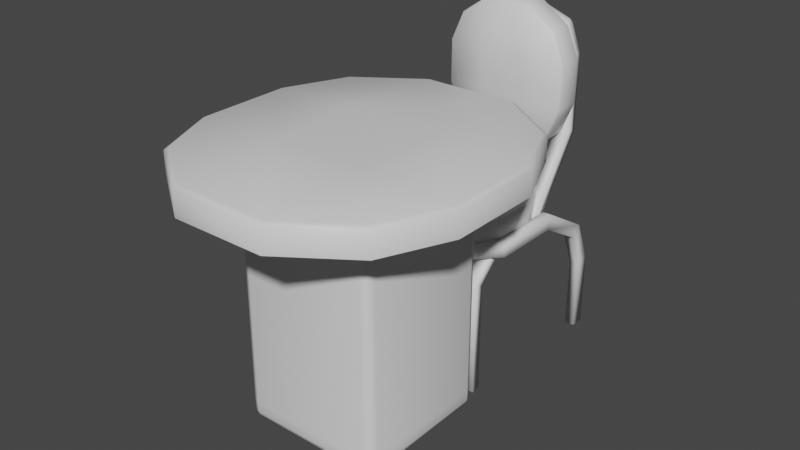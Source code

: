 # Source: chair.blend  (saved by Blender 2.80.75; exported with 4.5.12 LTS)
import bpy
from mathutils import Matrix  # noqa: F401  (used for matrix-valued properties, if any)

bpy.ops.wm.read_factory_settings(use_empty=True)
scene = bpy.context.scene
scene.name = 'Scene'

# ---- collections
col_collection = bpy.data.collections.new('Collection'); scene.collection.children.link(col_collection)

# ---- materials (node trees are filled in below, after node groups)
mat_iron = bpy.data.materials.new('iron')
mat_iron.use_transparent_shadow = False

# ---- node groups
ng_auto_smooth = bpy.data.node_groups.new('Auto Smooth', 'GeometryNodeTree')
_s = ng_auto_smooth.interface.new_socket(name='Geometry', in_out='OUTPUT', socket_type='NodeSocketGeometry')
_s = ng_auto_smooth.interface.new_socket(name='Geometry', in_out='INPUT', socket_type='NodeSocketGeometry')
_s = ng_auto_smooth.interface.new_socket(name='Angle', in_out='INPUT', socket_type='NodeSocketFloat')
_s.subtype = 'ANGLE'
_s.min_value = 0.0
_s.max_value = 3.142
ng_auto_smooth.is_modifier = True
_N = ng_auto_smooth.nodes; _L = ng_auto_smooth.links
n0 = _N.new('NodeGroupOutput'); n0.name = 'Group Output'; n0.location = (480, -100)
n1 = _N.new('NodeGroupInput'); n1.name = 'Group Input'; n1.location = (-420, -300)
n2 = _N.new('NodeGroupInput'); n2.name = 'Group Input.001'; n2.location = (-60, -100)
n3 = _N.new('GeometryNodeSetShadeSmooth'); n3.name = 'Set Shade Smooth'; n3.location = (120, -100)
n3.domain = 'EDGE'
n4 = _N.new('GeometryNodeSetShadeSmooth'); n4.name = 'Set Shade Smooth.001'; n4.location = (300, -100)
n5 = _N.new('GeometryNodeInputMeshEdgeAngle'); n5.name = 'Edge Angle'; n5.location = (-420, -220)
n6 = _N.new('GeometryNodeInputEdgeSmooth'); n6.name = 'Is Edge Smooth'; n6.location = (-60, -160)
n7 = _N.new('GeometryNodeInputShadeSmooth'); n7.name = 'Is Face Smooth'; n7.location = (-240, -340)
n8 = _N.new('FunctionNodeBooleanMath'); n8.name = 'Boolean Math'; n8.location = (-60, -220)
n9 = _N.new('FunctionNodeCompare'); n9.name = 'Compare'; n9.location = (-240, -180)
n9.operation = 'LESS_EQUAL'
_L.new(n5.outputs[0], n9.inputs[0])
_L.new(n4.outputs[0], n0.inputs[0])
_L.new(n1.outputs[1], n9.inputs[1])
_L.new(n9.outputs[0], n8.inputs[0])
_L.new(n7.outputs[0], n8.inputs[1])
_L.new(n2.outputs[0], n3.inputs[0])
_L.new(n6.outputs[0], n3.inputs[1])
_L.new(n3.outputs[0], n4.inputs[0])
_L.new(n8.outputs[0], n3.inputs[2])
n0.is_active_output = True

# ---- material node trees
mat_iron.use_nodes = True; mat_iron.node_tree.nodes.clear()
_N = mat_iron.node_tree.nodes; _L = mat_iron.node_tree.links
n0 = _N.new('ShaderNodeOutputMaterial'); n0.name = 'Material Output'; n0.location = (300, 300)
n1 = _N.new('ShaderNodeBsdfPrincipled'); n1.name = 'Principled BSDF'; n1.location = (10, 300)
n1.distribution = 'GGX'
n1.subsurface_method = 'BURLEY'
n1.inputs[3].default_value = 1.45
n1.inputs[27].default_value = (0.0, 0.0, 0.0, 1.0)
n1.inputs[28].default_value = 1.0
_L.new(n1.outputs[0], n0.inputs[0])
n0.is_active_output = True

# ---- world
world_world = bpy.data.worlds.new('World'); scene.world = world_world
world_world.use_nodes = True; world_world.node_tree.nodes.clear()
_N = world_world.node_tree.nodes; _L = world_world.node_tree.links
n0 = _N.new('ShaderNodeOutputWorld'); n0.name = 'World Output'; n0.location = (300, 300)
n1 = _N.new('ShaderNodeBackground'); n1.name = 'Background'; n1.location = (10, 300)
n1.inputs[0].default_value = (0.05088, 0.05088, 0.05088, 1.0)
_L.new(n1.outputs[0], n0.inputs[0])
n0.is_active_output = True
world_world.color = (0.05088, 0.05088, 0.05088)
world_world.use_sun_shadow = False
world_world.sun_shadow_jitter_overblur = 0.0

# ---- meshes
me_cube_009 = bpy.data.meshes.new('Cube.009')
me_cube_009.from_pydata([(0.07326, 0.05113, 0.616), (0.07326, -0.0954, 0.616), (0.07326, -0.0954, 0.5), (0.07326, 0.05113, 0.5), (0.1704, -0.1931, 0.5), (0.175, -0.1983, 0.5092), (0.1705, -0.1932, 0.6), (0.175, -0.1983, 0.5908), (0.1702, 0.1626, 0.5), (0.175, 0.1678, 0.5092), (0.1702, 0.1626, 0.6), (0.175, 0.1678, 0.5908), (0.213, -0.0954, 0.5), (0.2198, -0.0954, 0.5092), (0.2198, 0.05113, 0.5092), (0.213, 0.05113, 0.5), (0.213, 0.05113, 0.6), (0.2198, 0.05113, 0.5908), (0.2198, -0.0954, 0.5908), (0.213, -0.0954, 0.6), (0.07326, -0.269, 0.5092), (0.07326, -0.2607, 0.5), (0.07326, -0.2607, 0.6), (0.07326, -0.269, 0.5908), (0.07326, 0.1911, 0.5), (0.07326, 0.1977, 0.5092), (0.07326, 0.1977, 0.5908), (0.07326, 0.1911, 0.6), (0.07326, 0.1776, 0.8711), (0.07326, 0.1776, 1.018), (0.07326, 0.2937, 1.018), (0.07326, 0.2937, 0.8711), (0.1705, 0.2937, 1.115), (0.175, 0.2845, 1.12), (0.1704, 0.1937, 1.115), (0.175, 0.2028, 1.12), (0.1702, 0.2937, 0.7596), (0.175, 0.2845, 0.7544), (0.1702, 0.1937, 0.7596), (0.175, 0.2028, 0.7544), (0.213, 0.2937, 0.8711), (0.2198, 0.2845, 0.8711), (0.2198, 0.2845, 1.018), (0.213, 0.2937, 1.018), (0.213, 0.1937, 1.018), (0.2198, 0.2028, 1.018), (0.2198, 0.2028, 0.8711), (0.213, 0.1937, 0.8711), (0.07326, 0.2937, 1.183), (0.07326, 0.2845, 1.191), (0.07326, 0.2028, 1.191), (0.07326, 0.1937, 1.183), (0.07326, 0.2845, 0.7245), (0.07326, 0.2937, 0.7311), (0.07326, 0.1937, 0.7311), (0.07326, 0.2028, 0.7245), (-0.007612, 0.2928, 1.184), (-2.818e-09, 0.2845, 1.179), (0.007612, 0.2928, 1.184), (-0.007395, 0.2911, 1.134), (0.007395, 0.2911, 1.134), (1.115e-09, 0.2834, 1.146), (2.791e-09, 0.3334, 1.144), (0.007382, 0.3251, 1.133), (-0.007382, 0.3251, 1.133), (-0.007607, 0.3268, 1.183), (0.007607, 0.3268, 1.183), (-1.14e-09, 0.3345, 1.177), (0.1567, 0.2928, 1.13), (0.1582, 0.2845, 1.121), (0.1671, 0.2928, 1.12), (0.121, 0.2911, 1.094), (0.131, 0.2911, 1.084), (0.1354, 0.2834, 1.098), (0.1342, 0.3334, 1.097), (0.1301, 0.3251, 1.083), (0.1202, 0.3251, 1.093), (0.1558, 0.3268, 1.129), (0.1662, 0.3268, 1.119), (0.1569, 0.3345, 1.12), (0.2034, 0.2928, 1.024), (0.1541, 0.2911, 1.016), (0.153, 0.3251, 1.016), (0.2022, 0.3268, 1.024), (0.2037, 0.2944, 0.7654), (0.1537, 0.2925, 0.7649), (0.1527, 0.3237, 0.754), (0.2027, 0.3256, 0.7545), (0.2172, -0.1076, 0.515), (0.1672, -0.1076, 0.515), (0.1672, -0.09574, 0.4844), (0.2172, -0.09574, 0.4844), (0.2172, -0.2246, 0.004888), (0.1672, -0.2246, 0.004888), (0.1672, -0.1905, 0.004888), (0.2172, -0.1905, 0.004888), (0.2172, -0.2226, 0.4093), (0.1672, -0.2226, 0.4093), (0.1672, -0.1929, 0.3962), (0.2172, -0.1929, 0.3962), (0.2167, 0.3423, 0.004888), (0.2507, 0.3423, 0.004888), (0.2507, 0.3923, 0.004888), (0.2167, 0.3923, 0.004888), (0.2173, 0.09664, 0.5139), (0.1673, 0.09549, 0.5136), (0.1671, 0.1094, 0.4847), (0.2171, 0.1106, 0.485), (0.2167, 0.3427, 0.2549), (0.2507, 0.3427, 0.2549), (0.2507, 0.3918, 0.2645), (0.2167, 0.3918, 0.2645), (0.2507, 0.3255, 0.4184), (0.2167, 0.3255, 0.4184), (0.2167, 0.1263, 0.4778), (0.2507, 0.1263, 0.4778), (0.2087, 0.1289, 0.4881), (0.2507, 0.1397, 0.5284), (0.2167, 0.1397, 0.5284), (0.2172, -0.1157, 0.4792), (0.2092, -0.1141, 0.4872), (0.2502, -0.1225, 0.4792), (0.2502, -0.1225, 0.5292), (0.2172, -0.1157, 0.5292), (0.07434, -0.2573, 0.4872), (0.0783, -0.2678, 0.4792), (0.08845, -0.2994, 0.4792), (0.08845, -0.2994, 0.5292), (0.0783, -0.2678, 0.5292), (0.0, 0.05113, 0.616), (7.451e-09, -0.0954, 0.616), (7.451e-09, -0.0954, 0.5), (0.0, 0.05113, 0.5), (1.49e-08, -0.2607, 0.5), (7.451e-09, -0.269, 0.5092), (7.451e-09, -0.2607, 0.6), (1.49e-08, -0.269, 0.5908), (-1.49e-08, 0.1911, 0.5), (-7.451e-09, 0.1977, 0.5092), (-7.451e-09, 0.1911, 0.6), (-1.49e-08, 0.1977, 0.5908), (0.0, -0.3005, 0.4792), (0.0, -0.2585, 0.4872), (0.0, -0.2665, 0.4792), (0.0, -0.2665, 0.5292), (0.0, -0.3005, 0.5292), (1.49e-08, 0.1776, 0.8711), (0.0, 0.1776, 1.018), (-1.49e-08, 0.2937, 1.018), (-1.49e-08, 0.2937, 0.8711), (-2.235e-08, 0.2937, 1.183), (-1.49e-08, 0.2845, 1.191), (0.0, 0.1937, 1.183), (-7.451e-09, 0.2028, 1.191), (7.451e-09, 0.2937, 0.7311), (1.49e-08, 0.2845, 0.7245), (1.49e-08, 0.1937, 0.7311), (7.451e-09, 0.2028, 0.7245), (0.2507, 0.2873, 0.3853), (0.2167, 0.2873, 0.3853)], [], [(27, 0, 16, 10), (21, 2, 12, 4), (25, 26, 11, 9), (1, 22, 6, 19), (0, 1, 19, 16), (3, 24, 8, 15), (2, 3, 15, 12), (131, 132, 3, 2), (130, 135, 22, 1), (14, 17, 18, 13), (129, 130, 1, 0), (9, 11, 17, 14), (138, 140, 26, 25), (139, 129, 0, 27), (132, 137, 24, 3), (13, 18, 7, 5), (133, 131, 2, 21), (8, 9, 14, 15), (6, 7, 18, 19), (12, 13, 5, 4), (16, 17, 11, 10), (15, 14, 13, 12), (24, 25, 9, 8), (19, 18, 17, 16), (22, 23, 7, 6), (22, 135, 136, 23), (24, 137, 138, 25), (51, 50, 153, 152), (5, 7, 23, 20), (44, 34, 51, 29), (38, 47, 28, 54), (33, 35, 45, 42), (37, 39, 55, 52), (151, 153, 50, 49), (32, 43, 30, 48), (47, 44, 29, 28), (42, 45, 46, 41), (49, 50, 35, 33), (43, 40, 31, 30), (41, 46, 39, 37), (40, 36, 53, 31), (38, 39, 46, 47), (36, 37, 52, 53), (44, 45, 35, 34), (40, 41, 37, 36), (43, 42, 41, 40), (48, 49, 33, 32), (47, 46, 45, 44), (54, 55, 39, 38), (48, 150, 151, 49), (32, 33, 42, 43), (4, 5, 20, 21), (54, 156, 157, 55), (94, 98, 99, 95), (67, 79, 74, 62), (58, 68, 77, 66), (128, 144, 145, 127), (123, 128, 127, 122), (70, 80, 83, 78), (80, 70, 69, 73, 72, 81), (82, 75, 74, 79, 78, 83), (75, 82, 81, 72), (61, 73, 69, 57), (82, 86, 85, 81), (80, 84, 87, 83), (80, 81, 85, 84), (86, 82, 83, 87), (86, 106, 105, 85), (84, 104, 107, 87), (104, 105, 89, 88), (90, 106, 107, 91), (107, 104, 88, 91), (88, 96, 99, 91), (88, 89, 97, 96), (98, 90, 91, 99), (96, 97, 93, 92), (99, 96, 92, 95), (95, 92, 93, 94), (90, 98, 97, 89), (84, 85, 105, 104), (106, 86, 87, 107), (101, 109, 108, 100), (103, 111, 110, 102), (122, 127, 126, 121), (113, 159, 114, 116, 118), (158, 159, 108, 109), (113, 112, 110, 111), (123, 118, 116, 120), (128, 123, 120, 124), (159, 158, 115, 114), (118, 123, 122, 117), (144, 128, 124, 142), (125, 126, 141, 143), (56, 57, 58), (59, 60, 61), (62, 63, 64), (65, 66, 67), (68, 69, 70), (71, 72, 73), (74, 75, 76), (77, 78, 79), (103, 102, 101, 100), (112, 117, 115, 158), (112, 113, 118, 117), (117, 122, 121, 115), (114, 115, 121, 119), (111, 103, 100, 108), (63, 60, 59, 64), (58, 66, 65, 56), (58, 57, 69, 68), (60, 71, 73, 61), (62, 74, 76, 63), (66, 77, 79, 67), (75, 72, 71, 76), (70, 78, 77, 68), (63, 76, 71, 60), (105, 106, 90, 89), (97, 98, 94, 93), (102, 110, 109, 101), (113, 111, 108, 159), (114, 119, 120, 116), (127, 145, 141, 126), (121, 126, 125, 119), (142, 124, 125, 143), (124, 120, 119, 125), (21, 20, 134, 133), (34, 35, 50, 51), (20, 23, 136, 134), (27, 26, 140, 139), (53, 52, 155, 154), (48, 30, 148, 150), (31, 53, 154, 149), (54, 28, 146, 156), (52, 55, 157, 155), (28, 29, 147, 146), (29, 51, 152, 147), (30, 31, 149, 148), (10, 11, 26, 27), (112, 158, 109, 110)])
me_cube_009.polygons.foreach_set('use_smooth', [True] * 139)
_uv = me_cube_009.uv_layers.new(name='UVMap')
_uv.uv.foreach_set('vector', [0.9264, 0.4556, 0.8457, 0.4573, 0.8428, 0.3786, 0.9129, 0.3944, 0.9758, 0.1352, 0.8815, 0.1342, 0.8811, 0.05336, 0.9413, 0.07532, 0.9851, 0.4507, 0.9338, 0.4553, 0.92, 0.3908, 0.9738, 0.3808, 0.7611, 0.4592, 0.6718, 0.4642, 0.6977, 0.4009, 0.7595, 0.381, 0.8457, 0.4573, 0.7611, 0.4592, 0.7595, 0.381, 0.8428, 0.3786, 0.7944, 0.1342, 0.7116, 0.1342, 0.7265, 0.07403, 0.7953, 0.05253, 0.8815, 0.1342, 0.7944, 0.1342, 0.7953, 0.05253, 0.8811, 0.05336, 0.8817, 0.1777, 0.7945, 0.178, 0.7944, 0.1342, 0.8815, 0.1342, 0.7617, 0.5012, 0.6726, 0.5027, 0.6718, 0.4642, 0.7611, 0.4592, 0.8475, 0.322, 0.8428, 0.3713, 0.7591, 0.3738, 0.7522, 0.3235, 0.8463, 0.4999, 0.7617, 0.5012, 0.7611, 0.4592, 0.8457, 0.4573, 0.9258, 0.3363, 0.9164, 0.3875, 0.8428, 0.3713, 0.8475, 0.322, 0.9851, 0.4985, 0.9344, 0.4987, 0.9338, 0.4553, 0.9851, 0.4507, 0.927, 0.4988, 0.8463, 0.4999, 0.8457, 0.4573, 0.9264, 0.4556, 0.7945, 0.178, 0.7115, 0.1781, 0.7116, 0.1342, 0.7944, 0.1342, 0.7522, 0.3235, 0.7591, 0.3738, 0.6937, 0.3943, 0.679, 0.3412, 0.9764, 0.1767, 0.8817, 0.1777, 0.8815, 0.1342, 0.9758, 0.1352, 0.7265, 0.07403, 0.7224, 0.06756, 0.795, 0.04514, 0.7953, 0.05253, 0.6977, 0.4009, 0.6937, 0.3943, 0.7591, 0.3738, 0.7595, 0.381, 0.8811, 0.05336, 0.8816, 0.04597, 0.9455, 0.06906, 0.9413, 0.07532, 0.8428, 0.3786, 0.8428, 0.3713, 0.9164, 0.3875, 0.9129, 0.3944, 0.7953, 0.05253, 0.795, 0.04514, 0.8816, 0.04597, 0.8811, 0.05336, 0.7116, 0.1342, 0.7041, 0.1339, 0.7197, 0.07034, 0.7265, 0.07403, 0.7595, 0.381, 0.7591, 0.3738, 0.8428, 0.3713, 0.8428, 0.3786, 0.6718, 0.4642, 0.6643, 0.4642, 0.691, 0.3977, 0.6977, 0.4009, 0.6718, 0.4642, 0.6726, 0.5027, 0.6652, 0.5029, 0.6643, 0.4642, 0.7116, 0.1342, 0.7115, 0.1781, 0.7041, 0.1781, 0.7041, 0.1339, 0.6234, 0.1756, 0.6309, 0.1752, 0.6318, 0.2146, 0.6243, 0.2148, 0.6422, 0.3815, 0.691, 0.3977, 0.6643, 0.4642, 0.6177, 0.4555, 0.5321, 0.09469, 0.5943, 0.1124, 0.6234, 0.1756, 0.5331, 0.1736, 0.3766, 0.1127, 0.448, 0.09429, 0.4472, 0.1743, 0.365, 0.1749, 0.6098, 0.05443, 0.598, 0.1057, 0.5323, 0.08742, 0.5394, 0.03819, 0.3164, 0.1016, 0.3694, 0.1093, 0.3575, 0.1748, 0.3064, 0.1704, 0.6802, 0.2147, 0.6318, 0.2146, 0.6309, 0.1752, 0.6802, 0.1666, 0.3494, 0.4408, 0.4111, 0.418, 0.4116, 0.5012, 0.3146, 0.5041, 0.448, 0.09429, 0.5321, 0.09469, 0.5331, 0.1736, 0.4472, 0.1743, 0.5394, 0.03819, 0.5323, 0.08742, 0.4478, 0.08692, 0.4432, 0.03576, 0.6802, 0.1666, 0.6309, 0.1752, 0.6009, 0.1088, 0.6523, 0.08794, 0.4111, 0.418, 0.499, 0.4172, 0.5003, 0.5006, 0.4116, 0.5012, 0.4432, 0.03576, 0.4478, 0.08692, 0.3727, 0.1058, 0.3607, 0.05187, 0.499, 0.4172, 0.5696, 0.4391, 0.5848, 0.5003, 0.5003, 0.5006, 0.3766, 0.1127, 0.3727, 0.1058, 0.4478, 0.08692, 0.448, 0.09429, 0.5696, 0.4391, 0.5764, 0.4353, 0.5923, 0.4999, 0.5848, 0.5003, 0.5321, 0.09469, 0.5323, 0.08742, 0.598, 0.1057, 0.5943, 0.1124, 0.499, 0.4172, 0.4994, 0.4096, 0.5737, 0.4325, 0.5696, 0.4391, 0.4111, 0.418, 0.4106, 0.4105, 0.4994, 0.4096, 0.499, 0.4172, 0.3146, 0.5041, 0.3064, 0.5035, 0.3428, 0.4367, 0.3494, 0.4408, 0.448, 0.09429, 0.4478, 0.08692, 0.5323, 0.08742, 0.5321, 0.09469, 0.365, 0.1749, 0.3575, 0.1748, 0.3694, 0.1093, 0.3766, 0.1127, 0.3146, 0.5041, 0.3153, 0.5464, 0.3073, 0.5465, 0.3064, 0.5035, 0.3494, 0.4408, 0.3451, 0.4344, 0.4106, 0.4105, 0.4111, 0.418, 0.9413, 0.07532, 0.9475, 0.07119, 0.9835, 0.1344, 0.9758, 0.1352, 0.365, 0.1749, 0.3656, 0.2188, 0.3581, 0.2189, 0.3575, 0.1748, 0.1792, 0.006135, 0.1782, 0.1283, 0.1525, 0.1273, 0.1621, 0.005551, 0.1416, 0.5, 0.1415, 0.4463, 0.1527, 0.4466, 0.1532, 0.5, 0.1283, 0.4976, 0.1283, 0.4483, 0.1384, 0.4483, 0.1385, 0.4978, 0.02434, 0.4649, 0.02752, 0.501, 0.01291, 0.501, 0.0092, 0.465, 0.02588, 0.3635, 0.02434, 0.4649, 0.0092, 0.465, 0.01078, 0.3628, 0.1284, 0.4437, 0.1317, 0.4118, 0.1421, 0.413, 0.1385, 0.4441, 0.1938, 0.4149, 0.1957, 0.4459, 0.1925, 0.448, 0.1812, 0.4476, 0.1753, 0.444, 0.1745, 0.4154, 0.1614, 0.4149, 0.1589, 0.4435, 0.1527, 0.4466, 0.1415, 0.4463, 0.1385, 0.4441, 0.1421, 0.413, 0.1589, 0.4435, 0.1614, 0.4149, 0.1745, 0.4154, 0.1753, 0.444, 0.1791, 0.5, 0.1812, 0.4476, 0.1925, 0.448, 0.1907, 0.5, 0.1614, 0.4149, 0.1651, 0.3346, 0.1744, 0.3351, 0.1745, 0.4154, 0.1317, 0.4118, 0.143, 0.3336, 0.1521, 0.3341, 0.1421, 0.413, 0.1938, 0.4149, 0.1745, 0.4154, 0.1744, 0.3351, 0.1956, 0.336, 0.1651, 0.3346, 0.1614, 0.4149, 0.1421, 0.413, 0.1521, 0.3341, 0.1651, 0.3346, 0.1676, 0.237, 0.1767, 0.2373, 0.1744, 0.3351, 0.143, 0.3336, 0.1465, 0.2363, 0.1553, 0.2366, 0.1521, 0.3341, 0.2001, 0.2383, 0.1767, 0.2373, 0.1862, 0.1751, 0.2012, 0.1762, 0.1757, 0.1745, 0.1676, 0.237, 0.1553, 0.2366, 0.151, 0.1739, 0.1553, 0.2366, 0.1465, 0.2363, 0.1397, 0.1736, 0.151, 0.1739, 0.1397, 0.1736, 0.1412, 0.1266, 0.1525, 0.1273, 0.151, 0.1739, 0.2012, 0.1762, 0.1862, 0.1751, 0.1885, 0.1286, 0.2032, 0.1292, 0.1782, 0.1283, 0.1757, 0.1745, 0.151, 0.1739, 0.1525, 0.1273, 0.2032, 0.1292, 0.1885, 0.1286, 0.1895, 0.006482, 0.2066, 0.007055, 0.1525, 0.1273, 0.1412, 0.1266, 0.1518, 0.005198, 0.1621, 0.005551, 0.2313, 0.02313, 0.2198, 0.02279, 0.22, 0.005571, 0.2315, 0.005198, 0.1757, 0.1745, 0.1782, 0.1283, 0.1885, 0.1286, 0.1862, 0.1751, 0.1956, 0.336, 0.1744, 0.3351, 0.1767, 0.2373, 0.2001, 0.2383, 0.1676, 0.237, 0.1651, 0.3346, 0.1521, 0.3341, 0.1553, 0.2366, 0.0666, 0.004789, 0.0675, 0.1095, 0.05095, 0.1097, 0.05277, 0.004657, 0.02973, 0.004399, 0.02694, 0.1093, 0.01445, 0.1089, 0.01588, 0.004226, 0.01078, 0.3628, 0.0092, 0.465, 0.07087, 0.4647, 0.06921, 0.3627, 0.02578, 0.1748, 0.04993, 0.175, 0.05027, 0.2586, 0.04441, 0.2587, 0.02636, 0.2588, 0.06802, 0.1747, 0.04993, 0.175, 0.05095, 0.1097, 0.0675, 0.1095, 0.02578, 0.1748, 0.01384, 0.1746, 0.01445, 0.1089, 0.02694, 0.1093, 0.02588, 0.3635, 0.02636, 0.2588, 0.04441, 0.2587, 0.04877, 0.3634, 0.02434, 0.4649, 0.02588, 0.3635, 0.04877, 0.3634, 0.04958, 0.4649, 0.04993, 0.175, 0.06802, 0.1747, 0.06714, 0.2584, 0.05027, 0.2586, 0.02636, 0.2588, 0.02588, 0.3635, 0.01078, 0.3628, 0.01459, 0.2586, 0.02752, 0.501, 0.02434, 0.4649, 0.04958, 0.4649, 0.04805, 0.501, 0.05614, 0.4646, 0.07087, 0.4647, 0.06807, 0.5011, 0.05317, 0.501, 0.1938, 0.5024, 0.1907, 0.5, 0.1938, 0.4977, 0.1736, 0.5032, 0.1737, 0.4968, 0.1791, 0.5, 0.1532, 0.5, 0.1587, 0.4969, 0.1587, 0.5032, 0.1385, 0.5022, 0.1385, 0.4978, 0.1416, 0.5, 0.1954, 0.4503, 0.1925, 0.448, 0.1957, 0.4459, 0.175, 0.4506, 0.1753, 0.444, 0.1812, 0.4476, 0.1527, 0.4466, 0.1589, 0.4435, 0.1589, 0.45, 0.1384, 0.4483, 0.1385, 0.4441, 0.1415, 0.4463, 0.09783, 0.0563, 0.0979, 0.04107, 0.1214, 0.04066, 0.1214, 0.05639, 0.01384, 0.1746, 0.01459, 0.2586, 0.06714, 0.2584, 0.06802, 0.1747, 0.01384, 0.1746, 0.02578, 0.1748, 0.02636, 0.2588, 0.01459, 0.2586, 0.01459, 0.2586, 0.01078, 0.3628, 0.06921, 0.3627, 0.06714, 0.2584, 0.05027, 0.2586, 0.06714, 0.2584, 0.06921, 0.3627, 0.05433, 0.3633, 0.02694, 0.1093, 0.02973, 0.004399, 0.05277, 0.004657, 0.05095, 0.1097, 0.1587, 0.4969, 0.1737, 0.4968, 0.1736, 0.5032, 0.1587, 0.5032, 0.1283, 0.4976, 0.1385, 0.4978, 0.1385, 0.5022, 0.1282, 0.5023, 0.1938, 0.4977, 0.1907, 0.5, 0.1925, 0.448, 0.1954, 0.4503, 0.1737, 0.4968, 0.175, 0.4506, 0.1812, 0.4476, 0.1791, 0.5, 0.1532, 0.5, 0.1527, 0.4466, 0.1589, 0.45, 0.1587, 0.4969, 0.1385, 0.4978, 0.1384, 0.4483, 0.1415, 0.4463, 0.1416, 0.5, 0.1589, 0.4435, 0.1753, 0.444, 0.175, 0.4506, 0.1589, 0.45, 0.1284, 0.4437, 0.1385, 0.4441, 0.1384, 0.4483, 0.1283, 0.4483, 0.1587, 0.4969, 0.1589, 0.45, 0.175, 0.4506, 0.1737, 0.4968, 0.1767, 0.2373, 0.1676, 0.237, 0.1757, 0.1745, 0.1862, 0.1751, 0.1885, 0.1286, 0.1782, 0.1283, 0.1792, 0.006135, 0.1895, 0.006482, 0.01588, 0.004226, 0.01445, 0.1089, 0.0675, 0.1095, 0.0666, 0.004789, 0.02578, 0.1748, 0.02694, 0.1093, 0.05095, 0.1097, 0.04993, 0.175, 0.05027, 0.2586, 0.05433, 0.3633, 0.04877, 0.3634, 0.04441, 0.2587, 0.0092, 0.465, 0.01291, 0.501, 0.06807, 0.5011, 0.07087, 0.4647, 0.06921, 0.3627, 0.07087, 0.4647, 0.05614, 0.4646, 0.05433, 0.3633, 0.04805, 0.501, 0.04958, 0.4649, 0.05614, 0.4646, 0.05317, 0.501, 0.04958, 0.4649, 0.04877, 0.3634, 0.05433, 0.3633, 0.05614, 0.4646, 0.9758, 0.1352, 0.9835, 0.1344, 0.9843, 0.1766, 0.9764, 0.1767, 0.5943, 0.1124, 0.6009, 0.1088, 0.6309, 0.1752, 0.6234, 0.1756, 0.6177, 0.4555, 0.6643, 0.4642, 0.6652, 0.5029, 0.6177, 0.5028, 0.9264, 0.4556, 0.9338, 0.4553, 0.9344, 0.4987, 0.927, 0.4988, 0.5848, 0.5003, 0.5923, 0.4999, 0.5923, 0.5449, 0.5848, 0.5449, 0.3146, 0.5041, 0.4116, 0.5012, 0.4117, 0.5454, 0.3153, 0.5464, 0.5003, 0.5006, 0.5848, 0.5003, 0.5848, 0.5449, 0.5004, 0.5451, 0.365, 0.1749, 0.4472, 0.1743, 0.4477, 0.2176, 0.3656, 0.2188, 0.3064, 0.1704, 0.3575, 0.1748, 0.3581, 0.2189, 0.3065, 0.2191, 0.4472, 0.1743, 0.5331, 0.1736, 0.5337, 0.2163, 0.4477, 0.2176, 0.5331, 0.1736, 0.6234, 0.1756, 0.6243, 0.2148, 0.5337, 0.2163, 0.4116, 0.5012, 0.5003, 0.5006, 0.5004, 0.5451, 0.4117, 0.5454, 0.9129, 0.3944, 0.92, 0.3908, 0.9338, 0.4553, 0.9264, 0.4556, 0.01384, 0.1746, 0.06802, 0.1747, 0.0675, 0.1095, 0.01445, 0.1089])
me_cube_009.materials.append(mat_iron)
me_cube_009.use_remesh_preserve_volume = False
me_cube_009.use_remesh_preserve_attributes = False
me_cube_009.use_mirror_vertex_groups = False
me_cube_009.update()
me_cube_000 = bpy.data.meshes.new('Cube.000')
me_cube_000.from_pydata([(-0.1611, -0.1614, 0.9562), (0.1611, -0.1614, 0.9562), (0.3849, -0.3876, 0.8493), (0.3749, -0.3764, 0.9401), (0.3849, -0.3876, 0.9309), (-0.3849, -0.3876, 0.8493), (-0.3748, -0.3764, 0.9401), (-0.3849, -0.3876, 0.9309), (-0.4834, -0.1614, 0.8493), (-0.4684, -0.1614, 0.9401), (-0.4834, -0.1614, 0.9309), (0.4834, -0.1614, 0.8493), (0.4834, -0.1614, 0.9309), (0.4685, -0.1614, 0.9401), (-0.1611, -0.5432, 0.8493), (0.1611, -0.5432, 0.8493), (0.1611, -0.525, 0.9401), (0.1611, -0.5432, 0.9309), (-0.1611, -0.5432, 0.9309), (-0.1611, -0.525, 0.9401), (-0.1611, 0.1614, 0.9562), (0.1611, 0.1614, 0.9562), (0.3849, 0.3876, 0.8493), (0.3749, 0.3764, 0.9401), (0.3849, 0.3876, 0.9309), (-0.3849, 0.3876, 0.8493), (-0.3748, 0.3764, 0.9401), (-0.3849, 0.3876, 0.9309), (-0.4834, 0.1614, 0.8493), (-0.4684, 0.1614, 0.9401), (-0.4834, 0.1614, 0.9309), (0.4834, 0.1614, 0.8493), (0.4834, 0.1614, 0.9309), (0.4685, 0.1614, 0.9401), (-0.1611, 0.5432, 0.8493), (0.1611, 0.5432, 0.8493), (0.1611, 0.525, 0.9401), (0.1611, 0.5432, 0.9309), (-0.1611, 0.5432, 0.9309), (-0.1611, 0.525, 0.9401), (0.1869, -0.1557, 0.009205), (0.1557, -0.1869, 0.009205), (0.185, -0.185, 0.0), (0.1704, -0.195, 0.002696), (0.195, -0.1704, 0.002696), (-0.1557, -0.1869, 0.009205), (-0.1869, -0.1557, 0.009205), (-0.185, -0.185, 0.0), (-0.195, -0.1704, 0.002696), (-0.1704, -0.195, 0.002696), (-0.1869, 0.1557, 0.009205), (-0.1557, 0.1869, 0.009205), (-0.185, 0.185, 0.0), (-0.1704, 0.195, 0.002696), (-0.195, 0.1704, 0.002696), (0.1869, 0.1557, 0.009205), (0.185, 0.185, 0.0), (0.1557, 0.1869, 0.009205), (0.195, 0.1704, 0.002696), (0.1704, 0.195, 0.002696), (0.04333, -0.02023, 0.1302), (0.02023, -0.04333, 0.1302), (-0.02023, -0.04333, 0.1302), (-0.04333, -0.02023, 0.1302), (-0.04333, 0.02023, 0.1302), (-0.02023, 0.04333, 0.1302), (0.02023, 0.04333, 0.1302), (0.04333, 0.02023, 0.1302), (0.04333, -0.02034, 0.8042), (0.02034, -0.04333, 0.8042), (-0.04333, -0.02034, 0.8042), (-0.02034, -0.04333, 0.8042), (-0.02034, 0.04333, 0.8042), (-0.04333, 0.02034, 0.8042), (0.04333, 0.02034, 0.8042), (0.02034, 0.04333, 0.8042), (0.04898, -0.08013, 0.05591), (0.08013, -0.04898, 0.05591), (-0.08013, -0.04898, 0.05591), (-0.04898, -0.08013, 0.05591), (-0.04898, 0.08013, 0.05591), (-0.08013, 0.04898, 0.05591), (0.08013, 0.04898, 0.05591), (0.04898, 0.08013, 0.05591), (0.06042, -0.03179, 0.8425), (0.05454, -0.05454, 0.8578), (0.03179, -0.06042, 0.8425), (0.06577, -0.04316, 0.8533), (0.04316, -0.06577, 0.8533), (-0.06042, -0.03179, 0.8425), (-0.03179, -0.06042, 0.8425), (-0.05454, -0.05454, 0.8578), (-0.04316, -0.06577, 0.8533), (-0.06577, -0.04316, 0.8533), (-0.03179, 0.06042, 0.8425), (-0.06042, 0.03179, 0.8425), (-0.05454, 0.05454, 0.8578), (-0.06577, 0.04316, 0.8533), (-0.04316, 0.06577, 0.8533), (0.06042, 0.03179, 0.8425), (0.03179, 0.06042, 0.8425), (0.05454, 0.05454, 0.8578), (0.04316, 0.06577, 0.8533), (0.06577, 0.04316, 0.8533)], [], [(9, 6, 19, 0), (5, 7, 10, 8), (15, 17, 18, 14), (1, 16, 3, 13), (22, 31, 11, 2, 15, 14, 5, 8, 28, 25, 34, 35), (13, 33, 21, 1), (14, 18, 7, 5), (0, 19, 16, 1), (28, 8, 10, 30), (11, 31, 32, 12), (11, 12, 4, 2), (3, 4, 12, 13), (9, 10, 7, 6), (16, 17, 4, 3), (23, 24, 37, 36), (19, 18, 17, 16), (39, 38, 27, 26), (2, 4, 17, 15), (1, 21, 20, 0), (0, 20, 29, 9), (29, 20, 39, 26), (25, 28, 30, 27), (35, 34, 38, 37), (21, 33, 23, 36), (34, 25, 27, 38), (20, 21, 36, 39), (31, 22, 24, 32), (33, 32, 24, 23), (26, 27, 30, 29), (29, 30, 10, 9), (36, 37, 38, 39), (12, 32, 33, 13), (22, 35, 37, 24), (76, 79, 45, 41), (64, 63, 70, 73), (60, 67, 74, 68), (62, 61, 69, 71), (66, 65, 72, 75), (68, 74, 99, 84), (73, 70, 89, 95), (75, 72, 94, 100), (78, 81, 50, 46), (80, 83, 57, 51), (42, 47, 52, 56), (71, 69, 86, 90), (46, 48, 49, 45), (42, 44, 43), (51, 53, 54, 50), (47, 49, 48), (57, 55, 58, 59), (52, 54, 53), (78, 79, 62, 63), (56, 59, 58), (89, 70, 71, 90), (94, 72, 73, 95), (99, 74, 75, 100), (68, 69, 61, 60), (80, 81, 64, 65), (82, 83, 66, 67), (86, 84, 87, 88), (90, 92, 93, 89), (85, 88, 87), (95, 97, 98, 94), (91, 93, 92), (100, 102, 103, 99), (96, 98, 97), (60, 61, 76, 77), (101, 103, 102), (55, 40, 44, 58), (58, 44, 42, 56), (41, 45, 49, 43), (43, 49, 47, 42), (46, 50, 54, 48), (48, 54, 52, 47), (51, 57, 59, 53), (53, 59, 56, 52), (84, 99, 103, 87), (87, 103, 101, 85), (100, 94, 98, 102), (102, 98, 96, 101), (95, 89, 93, 97), (97, 93, 91, 96), (90, 86, 88, 92), (92, 88, 85, 91), (76, 61, 62, 79), (78, 63, 64, 81), (80, 65, 66, 83), (82, 67, 60, 77), (63, 62, 71, 70), (65, 64, 73, 72), (67, 66, 75, 74), (76, 41, 40, 77), (45, 79, 78, 46), (50, 81, 80, 51), (55, 57, 83, 82), (84, 86, 69, 68), (82, 77, 40, 55), (41, 43, 44, 40), (6, 7, 18, 19)])
me_cube_000.polygons.foreach_set('use_smooth', [True] * 99)
_uv = me_cube_000.uv_layers.new(name='UVMap')
_uv.uv.foreach_set('vector', [0.5477, 0.7302, 0.5169, 0.8163, 0.427, 0.8586, 0.4335, 0.7282, 0.5542, 0.8317, 0.5228, 0.821, 0.5548, 0.7304, 0.5863, 0.7369, 0.3062, 0.8947, 0.3141, 0.8646, 0.4266, 0.8664, 0.4326, 0.8981, 0.3123, 0.7262, 0.3138, 0.8567, 0.2274, 0.8123, 0.1988, 0.725, 0.5108, 0.3715, 0.4251, 0.4089, 0.3027, 0.4089, 0.217, 0.3715, 0.158, 0.2868, 0.158, 0.1646, 0.217, 0.07984, 0.3027, 0.04251, 0.4251, 0.04251, 0.5108, 0.07984, 0.5698, 0.1646, 0.5698, 0.2868, 0.1988, 0.725, 0.2004, 0.6032, 0.3139, 0.6051, 0.3123, 0.7262, 0.4326, 0.8981, 0.4266, 0.8664, 0.5207, 0.8226, 0.535, 0.8542, 0.4335, 0.7282, 0.427, 0.8586, 0.3138, 0.8567, 0.3123, 0.7262, 0.5882, 0.6019, 0.5863, 0.7369, 0.5548, 0.7304, 0.5565, 0.6075, 0.1599, 0.7296, 0.1617, 0.5975, 0.1934, 0.603, 0.1917, 0.7251, 0.1599, 0.7296, 0.1917, 0.7251, 0.2213, 0.8169, 0.1885, 0.8271, 0.2274, 0.8123, 0.2213, 0.8169, 0.1917, 0.7251, 0.1988, 0.725, 0.5477, 0.7302, 0.5548, 0.7304, 0.5228, 0.821, 0.5169, 0.8163, 0.3138, 0.8567, 0.3141, 0.8646, 0.2233, 0.8183, 0.2274, 0.8123, 0.2314, 0.5167, 0.2275, 0.5107, 0.3195, 0.4668, 0.319, 0.4747, 0.427, 0.8586, 0.4266, 0.8664, 0.3141, 0.8646, 0.3138, 0.8567, 0.4322, 0.4759, 0.432, 0.4681, 0.5249, 0.5144, 0.5209, 0.5206, 0.2091, 0.8474, 0.2233, 0.8183, 0.3141, 0.8646, 0.3062, 0.8947, 0.3123, 0.7262, 0.3139, 0.6051, 0.4352, 0.6064, 0.4335, 0.7282, 0.4335, 0.7282, 0.4352, 0.6064, 0.5494, 0.6075, 0.5477, 0.7302, 0.5494, 0.6075, 0.4352, 0.6064, 0.4322, 0.4759, 0.5209, 0.5206, 0.5586, 0.5062, 0.5882, 0.6019, 0.5565, 0.6075, 0.5269, 0.516, 0.3125, 0.4366, 0.4389, 0.4366, 0.432, 0.4681, 0.3195, 0.4668, 0.3139, 0.6051, 0.2004, 0.6032, 0.2314, 0.5167, 0.319, 0.4747, 0.4389, 0.4366, 0.5401, 0.4832, 0.5249, 0.5144, 0.432, 0.4681, 0.4352, 0.6064, 0.3139, 0.6051, 0.319, 0.4747, 0.4322, 0.4759, 0.1617, 0.5975, 0.1929, 0.5009, 0.2255, 0.512, 0.1934, 0.603, 0.2004, 0.6032, 0.1934, 0.603, 0.2255, 0.512, 0.2314, 0.5167, 0.5209, 0.5206, 0.5269, 0.516, 0.5565, 0.6075, 0.5494, 0.6075, 0.5494, 0.6075, 0.5565, 0.6075, 0.5548, 0.7304, 0.5477, 0.7302, 0.319, 0.4747, 0.3195, 0.4668, 0.432, 0.4681, 0.4322, 0.4759, 0.1917, 0.7251, 0.1934, 0.603, 0.2004, 0.6032, 0.1988, 0.725, 0.2141, 0.4812, 0.3125, 0.4366, 0.3195, 0.4668, 0.2275, 0.5107, 0.06339, 0.1373, 0.05263, 0.1404, 0.05204, 0.02857, 0.06297, 0.02427, 0.03831, 0.2068, 0.04897, 0.2043, 0.0518, 0.6795, 0.04189, 0.6771, 0.06763, 0.1999, 0.07829, 0.1974, 0.07905, 0.6861, 0.06914, 0.6837, 0.05297, 0.2033, 0.06363, 0.2008, 0.06543, 0.6828, 0.05552, 0.6804, 0.02365, 0.2102, 0.03431, 0.2077, 0.03817, 0.6761, 0.02826, 0.6737, 0.06914, 0.6837, 0.07905, 0.6861, 0.0791, 0.7168, 0.06924, 0.714, 0.04189, 0.6771, 0.0518, 0.6795, 0.05198, 0.7093, 0.04211, 0.7066, 0.02826, 0.6737, 0.03817, 0.6761, 0.06368, 0.822, 0.07761, 0.7456, 0.04859, 0.1416, 0.03783, 0.1448, 0.03699, 0.0345, 0.04793, 0.03019, 0.0338, 0.146, 0.02304, 0.1491, 0.02195, 0.04042, 0.03289, 0.03611, 0.1649, 0.03625, 0.1085, 0.03625, 0.1085, 0.09265, 0.1649, 0.09265, 0.05552, 0.6804, 0.06543, 0.6828, 0.06554, 0.713, 0.05568, 0.7103, 0.1082, 0.04071, 0.107, 0.03848, 0.1107, 0.03472, 0.113, 0.03596, 0.1649, 0.03625, 0.1665, 0.03848, 0.1627, 0.03472, 0.113, 0.09294, 0.1107, 0.09419, 0.107, 0.09042, 0.1082, 0.0882, 0.1085, 0.03625, 0.1107, 0.03472, 0.107, 0.03848, 0.1605, 0.09294, 0.1652, 0.0882, 0.1665, 0.09042, 0.1627, 0.09419, 0.1085, 0.09265, 0.107, 0.09042, 0.1107, 0.09419, 0.04859, 0.1416, 0.05263, 0.1404, 0.05297, 0.2033, 0.04897, 0.2043, 0.1649, 0.09265, 0.1627, 0.09419, 0.1665, 0.09042, 0.05198, 0.7093, 0.0518, 0.6795, 0.05552, 0.6804, 0.05568, 0.7103, 0.06368, 0.822, 0.03817, 0.6761, 0.04189, 0.6771, 0.055, 0.8489, 0.0791, 0.7168, 0.07905, 0.6861, 0.07761, 0.7456, 0.07761, 0.7456, 0.06914, 0.6837, 0.06543, 0.6828, 0.06363, 0.2008, 0.06763, 0.1999, 0.0338, 0.146, 0.03783, 0.1448, 0.03831, 0.2068, 0.03431, 0.2077, 0.07819, 0.133, 0.02304, 0.1491, 0.02365, 0.2102, 0.07829, 0.1974, 0.06554, 0.713, 0.06924, 0.714, 0.06677, 0.7276, 0.06307, 0.7265, 0.05568, 0.7103, 0.05321, 0.7238, 0.0476, 0.8326, 0.04514, 0.8462, 0.06416, 0.7419, 0.06231, 0.7414, 0.06677, 0.7276, 0.055, 0.8489, 0.05747, 0.8354, 0.06193, 0.8215, 0.06368, 0.822, 0.05022, 0.8183, 0.0476, 0.8326, 0.04837, 0.8178, 0.07761, 0.7456, 0.07587, 0.7451, 0.07663, 0.7303, 0.0791, 0.7168, 0.06008, 0.821, 0.06193, 0.8215, 0.05747, 0.8354, 0.06763, 0.1999, 0.06363, 0.2008, 0.06339, 0.1373, 0.06743, 0.1361, 0.07402, 0.7446, 0.07663, 0.7303, 0.07587, 0.7451, 0.1652, 0.0882, 0.1652, 0.04071, 0.1665, 0.03848, 0.1665, 0.09042, 0.1665, 0.09042, 0.1665, 0.03848, 0.1649, 0.03625, 0.1649, 0.09265, 0.1605, 0.03596, 0.113, 0.03596, 0.1107, 0.03472, 0.1627, 0.03472, 0.1627, 0.03472, 0.1107, 0.03472, 0.1085, 0.03625, 0.1649, 0.03625, 0.1082, 0.04071, 0.1082, 0.0882, 0.107, 0.09042, 0.107, 0.03848, 0.107, 0.03848, 0.107, 0.09042, 0.1085, 0.09265, 0.1085, 0.03625, 0.113, 0.09294, 0.1605, 0.09294, 0.1627, 0.09419, 0.1107, 0.09419, 0.1107, 0.09419, 0.1627, 0.09419, 0.1649, 0.09265, 0.1085, 0.09265, 0.06924, 0.714, 0.0791, 0.7168, 0.07663, 0.7303, 0.06677, 0.7276, 0.06677, 0.7276, 0.07663, 0.7303, 0.07402, 0.7446, 0.06416, 0.7419, 0.07761, 0.7456, 0.06368, 0.822, 0.06193, 0.8215, 0.07587, 0.7451, 0.07587, 0.7451, 0.06193, 0.8215, 0.06008, 0.821, 0.07402, 0.7446, 0.055, 0.8489, 0.04514, 0.8462, 0.0476, 0.8326, 0.05747, 0.8354, 0.05747, 0.8354, 0.0476, 0.8326, 0.05022, 0.8183, 0.06008, 0.821, 0.05568, 0.7103, 0.06554, 0.713, 0.06307, 0.7265, 0.05321, 0.7238, 0.04837, 0.8178, 0.06231, 0.7414, 0.06416, 0.7419, 0.05022, 0.8183, 0.06339, 0.1373, 0.06363, 0.2008, 0.05297, 0.2033, 0.05263, 0.1404, 0.04859, 0.1416, 0.04897, 0.2043, 0.03831, 0.2068, 0.03783, 0.1448, 0.0338, 0.146, 0.03431, 0.2077, 0.02365, 0.2102, 0.02304, 0.1491, 0.07819, 0.133, 0.07829, 0.1974, 0.06763, 0.1999, 0.06743, 0.1361, 0.04897, 0.2043, 0.05297, 0.2033, 0.05552, 0.6804, 0.0518, 0.6795, 0.03431, 0.2077, 0.03831, 0.2068, 0.04189, 0.6771, 0.03817, 0.6761, 0.07829, 0.1974, 0.02365, 0.2102, 0.02826, 0.6737, 0.07905, 0.6861, 0.06339, 0.1373, 0.06297, 0.02427, 0.06708, 0.02265, 0.06743, 0.1361, 0.05204, 0.02857, 0.05263, 0.1404, 0.04859, 0.1416, 0.04793, 0.03019, 0.03699, 0.0345, 0.03783, 0.1448, 0.0338, 0.146, 0.03289, 0.03611, 0.07801, 0.01835, 0.02195, 0.04042, 0.02304, 0.1491, 0.07819, 0.133, 0.06924, 0.714, 0.06554, 0.713, 0.06543, 0.6828, 0.06914, 0.6837, 0.07819, 0.133, 0.06743, 0.1361, 0.06708, 0.02265, 0.07801, 0.01835, 0.1605, 0.03596, 0.1627, 0.03472, 0.1665, 0.03848, 0.1652, 0.04071, 0.5169, 0.8163, 0.5207, 0.8226, 0.4266, 0.8664, 0.427, 0.8586])
me_cube_000.materials.append(mat_iron)
me_cube_000.use_remesh_preserve_volume = False
me_cube_000.use_remesh_preserve_attributes = False
me_cube_000.use_mirror_vertex_groups = False
me_cube_000.update()
me_plane_001 = bpy.data.meshes.new('Plane.001')
me_plane_001.from_pydata([(0.0, 0.0, 0.0), (0.0, 0.0, 0.1302), (0.0, 0.0, 0.8272), (0.0, 0.0, 0.06512), (0.0, 0.0, 0.8578)], [(3, 1), (1, 2), (0, 3), (2, 4)], [])
_uv = me_plane_001.uv_layers.new(name='UVMap')
_uv.uv.foreach_set('vector', [])
me_plane_001.use_remesh_preserve_volume = False
me_plane_001.use_remesh_preserve_attributes = False
me_plane_001.use_mirror_vertex_groups = False
me_plane_001.update()

# ---- objects
ob_chair = bpy.data.objects.new('chair', me_cube_009)
ob_table = bpy.data.objects.new('table', me_cube_000)
ob_table_leg_src = bpy.data.objects.new('table leg src', me_plane_001)

# ---- transforms, parenting, visibility, modifiers, constraints
ob_chair.location = (0.0, 0.52, 0.0)
ob_chair.lineart.crease_threshold = 0.0
_m = ob_chair.modifiers.new('Mirror', 'MIRROR')
ob_table.location = (0.0, 0.0, 0.0)
ob_table.lineart.crease_threshold = 0.0
_m = ob_table.modifiers.new('Auto Smooth', 'NODES')
_m.node_group = ng_auto_smooth
_gi = [s.identifier for s in ng_auto_smooth.interface.items_tree if s.item_type == 'SOCKET' and s.in_out == 'INPUT']
_m[_gi[1]] = 1.396  # Angle
ob_table_leg_src.location = (0.0, 0.0, 0.0)
ob_table_leg_src.lineart.crease_threshold = 0.0
_m = ob_table_leg_src.modifiers.new('Skin', 'SKIN')
_m.use_smooth_shade = True
_m = ob_table_leg_src.modifiers.new('Bevel', 'BEVEL')
_m.width = 0.035
_m.width_pct = 0.035
_m.segments = 2
_m = ob_table_leg_src.modifiers.new('Auto Smooth', 'NODES')
_m.node_group = ng_auto_smooth
_gi = [s.identifier for s in ng_auto_smooth.interface.items_tree if s.item_type == 'SOCKET' and s.in_out == 'INPUT']
_m[_gi[1]] = 1.396  # Angle

# ---- collection membership
col_collection.objects.link(ob_chair)
col_collection.objects.link(ob_table)
col_collection.objects.link(ob_table_leg_src)

# ---- scene / render settings (as saved in the file)
scene.frame_start = 1; scene.frame_end = 250; scene.frame_set(1)
scene.render.engine = 'BLENDER_EEVEE_NEXT'
scene.cycles.use_denoising = False
scene.cycles.samples = 128
scene.cycles.sampling_pattern = 'TABULATED_SOBOL'
scene.cycles.use_adaptive_sampling = False
scene.cycles.use_light_tree = False
scene.view_settings.view_transform = 'Filmic'
bpy.context.view_layer.update()

# ---- added for rendering (the .blend has no active camera and no usable light): camera, sun
cam_auto = bpy.data.cameras.new('AutoCamera')
cam_auto.lens = 50.0
cam_auto.sensor_width = 36.0
cam_auto.clip_end = 1000.0
ob_auto_camera = bpy.data.objects.new('AutoCamera', cam_auto)
scene.collection.objects.link(ob_auto_camera)
ob_auto_camera.location = (1.95661, -2.16341, 2.16088)
ob_auto_camera.rotation_euler = (1.09748, -7.21219e-08, 0.694738)
scene.camera = ob_auto_camera
light_auto_sun = bpy.data.lights.new('AutoSun', 'SUN')
light_auto_sun.energy = 3.0
light_auto_sun.angle = 0.0523599
ob_auto_sun = bpy.data.objects.new('AutoSun', light_auto_sun)
scene.collection.objects.link(ob_auto_sun)
ob_auto_sun.rotation_euler = (0.872665, 0.174533, 0.523599)
bpy.context.view_layer.update()
